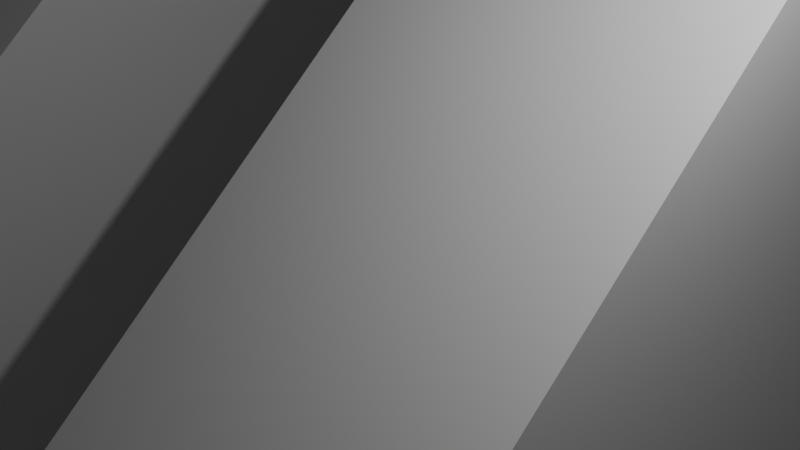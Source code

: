 # Source: RearAxelHoldersSurface.blend  (saved by Blender 4.3.34; exported with 4.5.12 LTS)
import bpy
from mathutils import Matrix  # noqa: F401  (used for matrix-valued properties, if any)

bpy.ops.wm.read_factory_settings(use_empty=True)
scene = bpy.context.scene
scene.name = 'Scene'

# ---- collections
col_collection = bpy.data.collections.new('Collection'); scene.collection.children.link(col_collection)

# ---- materials (node trees are filled in below, after node groups)
mat_material_001 = bpy.data.materials.new('Material.001')
mat_material_001.alpha_threshold = 0.0
mat_material_001.roughness = 0.5
mat_material_001.line_color = (0.0, 0.0, 0.0, 1.0)

# ---- material node trees
mat_material_001.use_nodes = True; mat_material_001.node_tree.nodes.clear()
_N = mat_material_001.node_tree.nodes; _L = mat_material_001.node_tree.links
n0 = _N.new('ShaderNodeOutputMaterial'); n0.name = 'Material Output'; n0.location = (300, 300)
n1 = _N.new('ShaderNodeBsdfPrincipled'); n1.name = 'Principled BSDF'; n1.location = (10, 300)
n1.inputs[3].default_value = 1.45
_L.new(n1.outputs[0], n0.inputs[0])
n0.is_active_output = True

# ---- world
world_world = bpy.data.worlds.new('World'); scene.world = world_world
world_world.use_nodes = True; world_world.node_tree.nodes.clear()
_N = world_world.node_tree.nodes; _L = world_world.node_tree.links
n0 = _N.new('ShaderNodeOutputWorld'); n0.name = 'World Output'; n0.location = (300, 300)
n1 = _N.new('ShaderNodeBackground'); n1.name = 'Background'; n1.location = (10, 300)
n1.inputs[0].default_value = (0.05088, 0.05088, 0.05088, 1.0)
_L.new(n1.outputs[0], n0.inputs[0])
n0.is_active_output = True
world_world.color = (0.05088, 0.05088, 0.05088)
world_world.sun_shadow_jitter_overblur = 0.0

# ---- cameras
cam_camera = bpy.data.cameras.new('Camera')
cam_camera.clip_end = 100.0
cam_camera.ortho_scale = 7.314

# ---- lights
light_light = bpy.data.lights.new('Light', 'POINT')
light_light.energy = 1000.0
light_light.shadow_soft_size = 0.1

# ---- meshes
me_cube_001 = bpy.data.meshes.new('Cube.001')
me_cube_001.from_pydata([(5.4, 1.0, 1.0), (5.4, 1.0, -1.0), (5.4, -1.0, -1.0), (3.4, 1.0, 1.0), (3.4, 1.0, -1.0), (3.4, -1.0, -1.0), (3.4, 1.0, 0.0), (3.4, 0.0, -1.0), (1.0, 1.0, 0.0), (1.0, 1.0, -1.0), (1.0, 0.0, -1.0), (1.0, 1.0, 1.0), (1.0, -1.0, -1.0), (-1.0, 1.0, 1.0), (-1.0, 1.0, -1.0), (-1.0, -1.0, -1.0), (5.4, -0.2547, -0.4903), (3.4, -0.2547, -0.4903), (-1.0, -0.2547, -0.4903), (1.0, -0.2547, -0.4903), (5.4, -0.2426, -0.4975), (3.4, -0.2426, -0.4975), (-1.0, -0.2426, -0.4975), (1.0, -0.2426, -0.4975), (5.4, -0.2166, -0.5924), (3.4, -0.2166, -0.5924), (-1.0, -0.2166, -0.5924), (1.0, -0.2166, -0.5924), (5.4, -0.2126, -0.5777), (3.4, -0.2126, -0.5777), (-1.0, -0.2126, -0.5777), (1.0, -0.2126, -0.5777), (5.4, -0.268, -0.4859), (3.4, -0.268, -0.4859), (-1.0, -0.268, -0.4859), (1.0, -0.268, -0.4859), (5.4, -0.2319, -0.6177), (3.4, -0.2319, -0.6177), (-1.0, -0.2319, -0.6177), (1.0, -0.2319, -0.6177), (5.4, -0.3402, -0.6059), (3.4, -0.3402, -0.6059), (-1.0, -0.3402, -0.6059), (1.0, -0.3402, -0.6059), (5.4, -0.3468, -0.5924), (3.4, -0.3468, -0.5924), (-1.0, -0.3468, -0.5924), (1.0, -0.3468, -0.5924), (5.4, -0.2426, -0.6275), (3.4, -0.2426, -0.6275), (-1.0, -0.2426, -0.6275), (1.0, -0.2426, -0.6275), (5.4, -0.3508, -0.5777), (3.4, -0.3508, -0.5777), (-1.0, -0.3508, -0.5777), (1.0, -0.3508, -0.5777), (5.4, -0.3468, -0.5326), (3.4, -0.3468, -0.5326), (-1.0, -0.3468, -0.5326), (1.0, -0.3468, -0.5326), (5.4, -0.2817, -0.4844), (3.4, -0.2817, -0.4844), (-1.0, -0.2817, -0.4844), (1.0, -0.2817, -0.4844), (5.4, -0.2166, -0.5326), (3.4, -0.2166, -0.5326), (-1.0, -0.2166, -0.5326), (1.0, -0.2166, -0.5326), (5.4, -0.3402, -0.5191), (3.4, -0.3402, -0.5191), (-1.0, -0.3402, -0.5191), (1.0, -0.3402, -0.5191), (5.4, -0.2954, -0.6391), (3.4, -0.2954, -0.6391), (-1.0, -0.2954, -0.6391), (1.0, -0.2954, -0.6391), (5.4, -0.3315, -0.6177), (3.4, -0.3315, -0.6177), (-1.0, -0.3315, -0.6177), (1.0, -0.3315, -0.6177), (5.4, -0.3086, -0.6347), (3.4, -0.3086, -0.6347), (-1.0, -0.3086, -0.6347), (1.0, -0.3086, -0.6347), (5.4, -0.2817, -0.6406), (3.4, -0.2817, -0.6406), (-1.0, -0.2817, -0.6406), (1.0, -0.2817, -0.6406), (5.4, -0.2319, -0.5073), (3.4, -0.2319, -0.5073), (-1.0, -0.2319, -0.5073), (1.0, -0.2319, -0.5073), (5.4, -0.2231, -0.5191), (3.4, -0.2231, -0.5191), (-1.0, -0.2231, -0.5191), (1.0, -0.2231, -0.5191), (5.4, -0.3521, -0.5625), (3.4, -0.3521, -0.5625), (-1.0, -0.3521, -0.5625), (1.0, -0.3521, -0.5625), (5.4, -0.2113, -0.5625), (3.4, -0.2113, -0.5625), (-1.0, -0.2113, -0.5625), (1.0, -0.2113, -0.5625), (5.4, -0.268, -0.6391), (3.4, -0.268, -0.6391), (-1.0, -0.268, -0.6391), (1.0, -0.268, -0.6391), (5.4, -0.2231, -0.6059), (3.4, -0.2231, -0.6059), (-1.0, -0.2231, -0.6059), (1.0, -0.2231, -0.6059), (5.4, -0.2547, -0.6347), (3.4, -0.2547, -0.6347), (-1.0, -0.2547, -0.6347), (1.0, -0.2547, -0.6347), (5.4, -0.3086, -0.4903), (3.4, -0.3086, -0.4903), (-1.0, -0.3086, -0.4903), (1.0, -0.3086, -0.4903), (5.4, -0.3208, -0.4975), (3.4, -0.3208, -0.4975), (-1.0, -0.3208, -0.4975), (1.0, -0.3208, -0.4975), (5.4, -0.2954, -0.4859), (3.4, -0.2954, -0.4859), (-1.0, -0.2954, -0.4859), (1.0, -0.2954, -0.4859), (5.4, -0.3315, -0.5073), (3.4, -0.3315, -0.5073), (-1.0, -0.3315, -0.5073), (1.0, -0.3315, -0.5073), (5.4, -0.3508, -0.5473), (3.4, -0.3508, -0.5473), (-1.0, -0.3508, -0.5473), (1.0, -0.3508, -0.5473), (5.4, -0.3208, -0.6275), (3.4, -0.3208, -0.6275), (-1.0, -0.3208, -0.6275), (1.0, -0.3208, -0.6275), (5.4, -0.2126, -0.5473), (3.4, -0.2126, -0.5473), (-1.0, -0.2126, -0.5473), (1.0, -0.2126, -0.5473), (5.4, 0.872, 0.5722), (3.4, 0.872, 0.5722), (1.0, 0.872, 0.5722), (-1.0, 0.872, 0.5722), (5.4, 0.8842, 0.565), (3.4, 0.8842, 0.565), (1.0, 0.8842, 0.565), (-1.0, 0.8842, 0.565), (5.4, 0.9101, 0.4701), (3.4, 0.9101, 0.4701), (1.0, 0.9101, 0.4701), (-1.0, 0.9101, 0.4701), (5.4, 0.9141, 0.4848), (3.4, 0.9141, 0.4848), (1.0, 0.9141, 0.4848), (-1.0, 0.9141, 0.4848), (5.4, 0.8588, 0.5766), (3.4, 0.8588, 0.5766), (1.0, 0.8588, 0.5766), (-1.0, 0.8588, 0.5766), (5.4, 0.8949, 0.4448), (3.4, 0.8949, 0.4448), (1.0, 0.8949, 0.4448), (-1.0, 0.8949, 0.4448), (5.4, 0.7865, 0.4566), (3.4, 0.7865, 0.4566), (1.0, 0.7865, 0.4566), (-1.0, 0.7865, 0.4566), (5.4, 0.78, 0.4701), (3.4, 0.78, 0.4701), (1.0, 0.78, 0.4701), (-1.0, 0.78, 0.4701), (5.4, 0.8842, 0.435), (3.4, 0.8842, 0.435), (1.0, 0.8842, 0.435), (-1.0, 0.8842, 0.435), (5.4, 0.776, 0.4848), (3.4, 0.776, 0.4848), (1.0, 0.776, 0.4848), (-1.0, 0.776, 0.4848), (5.4, 0.78, 0.5299), (3.4, 0.78, 0.5299), (1.0, 0.78, 0.5299), (-1.0, 0.78, 0.5299), (5.4, 0.8451, 0.5781), (3.4, 0.8451, 0.5781), (1.0, 0.8451, 0.5781), (-1.0, 0.8451, 0.5781), (5.4, 0.9101, 0.5299), (3.4, 0.9101, 0.5299), (1.0, 0.9101, 0.5299), (-1.0, 0.9101, 0.5299), (5.4, 0.7865, 0.5434), (3.4, 0.7865, 0.5434), (1.0, 0.7865, 0.5434), (-1.0, 0.7865, 0.5434), (5.4, 0.8313, 0.4234), (3.4, 0.8313, 0.4234), (1.0, 0.8313, 0.4234), (-1.0, 0.8313, 0.4234), (5.4, 0.7953, 0.4448), (3.4, 0.7953, 0.4448), (1.0, 0.7953, 0.4448), (-1.0, 0.7953, 0.4448), (5.4, 0.8181, 0.4278), (3.4, 0.8181, 0.4278), (1.0, 0.8181, 0.4278), (-1.0, 0.8181, 0.4278), (5.4, 0.8451, 0.4219), (3.4, 0.8451, 0.4219), (1.0, 0.8451, 0.4219), (-1.0, 0.8451, 0.4219), (5.4, 0.8949, 0.5552), (3.4, 0.8949, 0.5552), (1.0, 0.8949, 0.5552), (-1.0, 0.8949, 0.5552), (5.4, 0.9036, 0.5434), (3.4, 0.9036, 0.5434), (1.0, 0.9036, 0.5434), (-1.0, 0.9036, 0.5434), (5.4, 0.7746, 0.5), (3.4, 0.7746, 0.5), (1.0, 0.7746, 0.5), (-1.0, 0.7746, 0.5), (5.4, 0.9155, 0.5), (3.4, 0.9155, 0.5), (1.0, 0.9155, 0.5), (-1.0, 0.9155, 0.5), (5.4, 0.8588, 0.4234), (3.4, 0.8588, 0.4234), (1.0, 0.8588, 0.4234), (-1.0, 0.8588, 0.4234), (5.4, 0.9036, 0.4566), (3.4, 0.9036, 0.4566), (1.0, 0.9036, 0.4566), (-1.0, 0.9036, 0.4566), (5.4, 0.872, 0.4278), (3.4, 0.872, 0.4278), (1.0, 0.872, 0.4278), (-1.0, 0.872, 0.4278), (5.4, 0.8181, 0.5722), (3.4, 0.8181, 0.5722), (1.0, 0.8181, 0.5722), (-1.0, 0.8181, 0.5722), (5.4, 0.8059, 0.565), (3.4, 0.8059, 0.565), (1.0, 0.8059, 0.565), (-1.0, 0.8059, 0.565), (5.4, 0.8313, 0.5766), (3.4, 0.8313, 0.5766), (1.0, 0.8313, 0.5766), (-1.0, 0.8313, 0.5766), (5.4, 0.7953, 0.5552), (3.4, 0.7953, 0.5552), (1.0, 0.7953, 0.5552), (-1.0, 0.7953, 0.5552), (5.4, 0.776, 0.5152), (3.4, 0.776, 0.5152), (1.0, 0.776, 0.5152), (-1.0, 0.776, 0.5152), (5.4, 0.8059, 0.435), (3.4, 0.8059, 0.435), (1.0, 0.8059, 0.435), (-1.0, 0.8059, 0.435), (5.4, 0.9141, 0.5152), (3.4, 0.9141, 0.5152), (1.0, 0.9141, 0.5152), (-1.0, 0.9141, 0.5152)], [], [(1, 100, 28, 24, 108, 36, 48, 112, 104, 84, 72, 80, 136, 76, 40, 44, 52, 96, 2), (0, 3, 5, 2), (4, 1, 2, 5, 7), (4, 6, 3, 0, 1), (6, 8, 10, 7), (9, 4, 7, 10), (9, 8, 6, 4), (6, 7, 101, 141, 65, 93, 89, 21, 17, 33, 61, 125, 117, 121, 129, 69, 57, 133, 97, 5, 225, 181, 173, 169, 205, 265, 209, 201, 213, 233, 241, 177, 165, 237, 153, 157, 229, 3), (11, 13, 15, 12), (14, 102, 142, 66, 94, 90, 22, 18, 34, 62, 126, 118, 122, 130, 70, 58, 134, 98, 15, 227, 183, 175, 171, 207, 267, 211, 203, 215, 235, 243, 179, 167, 239, 155, 159, 231, 13), (14, 9, 10, 12, 15), (14, 13, 11, 8, 9), (10, 103, 31, 27, 111, 39, 51, 115, 107, 87, 75, 83, 139, 79, 43, 47, 55, 99, 12), (74, 75, 87, 86), (73, 72, 84, 85), (2, 96, 132, 56, 68, 128, 120, 116, 124, 60, 32, 16, 20, 88, 92, 64, 140, 100, 1, 0, 228, 156, 152, 236, 164, 176, 240, 232, 212, 200, 208, 264, 204, 168, 172, 180, 224), (78, 79, 139, 138), (77, 76, 136, 137), (138, 139, 83, 82), (137, 136, 80, 81), (34, 35, 63, 62), (33, 32, 60, 61), (106, 107, 115, 114), (105, 104, 112, 113), (86, 87, 107, 106), (85, 84, 104, 105), (50, 51, 39, 38), (49, 48, 36, 37), (102, 103, 143, 142), (101, 100, 140, 141), (134, 135, 99, 98), (133, 132, 96, 97), (22, 23, 19, 18), (21, 20, 16, 17), (98, 99, 55, 54), (97, 96, 52, 53), (142, 143, 67, 66), (141, 140, 64, 65), (38, 39, 111, 110), (37, 36, 108, 109), (70, 71, 59, 58), (69, 68, 56, 57), (110, 111, 27, 26), (109, 108, 24, 25), (42, 43, 79, 78), (41, 40, 76, 77), (94, 95, 91, 90), (93, 92, 88, 89), (18, 19, 35, 34), (17, 16, 32, 33), (46, 47, 43, 42), (45, 44, 40, 41), (130, 131, 71, 70), (129, 128, 68, 69), (118, 119, 123, 122), (117, 116, 120, 121), (30, 31, 103, 102), (29, 28, 100, 101), (114, 115, 51, 50), (113, 112, 48, 49), (62, 63, 127, 126), (61, 60, 124, 125), (5, 97, 53, 45, 41, 77, 137, 81, 73, 85, 105, 113, 49, 37, 109, 25, 29, 101, 7), (82, 83, 75, 74), (81, 80, 72, 73), (58, 59, 135, 134), (57, 56, 132, 133), (66, 67, 95, 94), (65, 64, 92, 93), (126, 127, 119, 118), (125, 124, 116, 117), (26, 27, 31, 30), (25, 24, 28, 29), (54, 55, 47, 46), (53, 52, 44, 45), (12, 99, 135, 59, 71, 131, 123, 119, 127, 63, 35, 19, 23, 91, 95, 67, 143, 103, 10, 8, 11, 230, 158, 154, 238, 166, 178, 242, 234, 214, 202, 210, 266, 206, 170, 174, 182, 226), (90, 91, 23, 22), (89, 88, 20, 21), (15, 98, 54, 46, 42, 78, 138, 82, 74, 86, 106, 114, 50, 38, 110, 26, 30, 102, 14), (122, 123, 131, 130), (121, 120, 128, 129), (203, 202, 214, 215), (201, 200, 212, 213), (207, 206, 266, 267), (205, 204, 264, 265), (267, 266, 210, 211), (265, 264, 208, 209), (163, 162, 190, 191), (161, 160, 188, 189), (235, 234, 242, 243), (233, 232, 240, 241), (226, 262, 186, 198, 258, 250, 246, 254, 190, 162, 146, 150, 218, 222, 194, 270, 230, 11, 12), (215, 214, 234, 235), (213, 212, 232, 233), (179, 178, 166, 167), (177, 176, 164, 165), (231, 230, 270, 271), (229, 228, 268, 269), (263, 262, 226, 227), (261, 260, 224, 225), (151, 150, 146, 147), (149, 148, 144, 145), (227, 226, 182, 183), (225, 224, 180, 181), (271, 270, 194, 195), (269, 268, 192, 193), (167, 166, 238, 239), (165, 164, 236, 237), (199, 198, 186, 187), (197, 196, 184, 185), (239, 238, 154, 155), (237, 236, 152, 153), (171, 170, 206, 207), (169, 168, 204, 205), (223, 222, 218, 219), (221, 220, 216, 217), (147, 146, 162, 163), (145, 144, 160, 161), (175, 174, 170, 171), (173, 172, 168, 169), (259, 258, 198, 199), (257, 256, 196, 197), (247, 246, 250, 251), (245, 244, 248, 249), (224, 260, 184, 196, 256, 248, 244, 252, 188, 160, 144, 148, 216, 220, 192, 268, 228, 0, 2), (159, 158, 230, 231), (157, 156, 228, 229), (243, 242, 178, 179), (241, 240, 176, 177), (191, 190, 254, 255), (189, 188, 252, 253), (3, 229, 269, 193, 221, 217, 149, 145, 161, 189, 253, 245, 249, 257, 197, 185, 261, 225, 5), (211, 210, 202, 203), (209, 208, 200, 201), (187, 186, 262, 263), (185, 184, 260, 261), (195, 194, 222, 223), (193, 192, 220, 221), (255, 254, 246, 247), (253, 252, 244, 245), (155, 154, 158, 159), (153, 152, 156, 157), (183, 182, 174, 175), (181, 180, 172, 173), (219, 218, 150, 151), (217, 216, 148, 149), (13, 231, 271, 195, 223, 219, 151, 147, 163, 191, 255, 247, 251, 259, 199, 187, 263, 227, 15), (251, 250, 258, 259), (249, 248, 256, 257)])
_uv = me_cube_001.uv_layers.new(name='UVMap')
_uv.uv.foreach_set('vector', [0.375, 0.5, 0.4297, 0.6514, 0.4278, 0.6516, 0.426, 0.6521, 0.4243, 0.6529, 0.4228, 0.654, 0.4216, 0.6553, 0.4207, 0.6568, 0.4201, 0.6585, 0.4199, 0.6602, 0.4201, 0.6619, 0.4207, 0.6636, 0.4216, 0.6651, 0.4228, 0.6664, 0.4243, 0.6675, 0.426, 0.6683, 0.4278, 0.6688, 0.4297, 0.669, 0.375, 0.75, 0.625, 0.5, 0.625, 0.25, 0.125, 0.75, 0.375, 0.75, 0.125, 0.5, 0.375, 0.5, 0.375, 0.75, 0.125, 0.75, 0.125, 0.625, 0.375, 0.25, 0.5, 0.25, 0.625, 0.25, 0.625, 0.5, 0.375, 0.5, 0.625, 0.5, 0.625, 0.25, 0.125, 0.75, 0.375, 0.75, 0.125, 0.5, 0.375, 0.5, 0.375, 0.75, 0.125, 0.75, 0.375, 0.25, 0.625, 0.25, 0.625, 0.5, 0.375, 0.5, 0.5, 0.25, 0.25, 0.5, 0.2783, 0.5528, 0.28, 0.5532, 0.2813, 0.5542, 0.2822, 0.5558, 0.2826, 0.558, 0.2825, 0.5606, 0.2819, 0.5637, 0.2808, 0.567, 0.2792, 0.5704, 0.2773, 0.5739, 0.2751, 0.5772, 0.2727, 0.5802, 0.2702, 0.5829, 0.2676, 0.5851, 0.2651, 0.5867, 0.2627, 0.5877, 0.2607, 0.588, 0.125, 0.75, 0.5343, 0.3063, 0.5326, 0.306, 0.5313, 0.305, 0.5304, 0.3034, 0.53, 0.3012, 0.5301, 0.2985, 0.5307, 0.2955, 0.5318, 0.2922, 0.5334, 0.2887, 0.5353, 0.2853, 0.5375, 0.282, 0.5399, 0.279, 0.5425, 0.2763, 0.545, 0.2741, 0.5475, 0.2725, 0.5499, 0.2715, 0.5519, 0.2711, 0.625, 0.25, 0.625, 0.5, 0.625, 0.25, 0.125, 0.75, 0.375, 0.75, 0.375, 0.25, 0.2783, 0.5528, 0.28, 0.5532, 0.2813, 0.5542, 0.2822, 0.5558, 0.2826, 0.558, 0.2825, 0.5606, 0.2819, 0.5637, 0.2808, 0.567, 0.2792, 0.5704, 0.2773, 0.5739, 0.2751, 0.5772, 0.2727, 0.5802, 0.2702, 0.5829, 0.2676, 0.5851, 0.2651, 0.5867, 0.2627, 0.5877, 0.2607, 0.588, 0.125, 0.75, 0.5343, 0.3063, 0.5326, 0.306, 0.5313, 0.305, 0.5304, 0.3034, 0.53, 0.3012, 0.5301, 0.2985, 0.5307, 0.2955, 0.5318, 0.2922, 0.5334, 0.2887, 0.5353, 0.2853, 0.5375, 0.282, 0.5399, 0.279, 0.5425, 0.2763, 0.545, 0.2741, 0.5475, 0.2725, 0.5499, 0.2715, 0.5519, 0.2711, 0.625, 0.25, 0.125, 0.5, 0.375, 0.5, 0.375, 0.625, 0.375, 0.75, 0.125, 0.75, 0.375, 0.25, 0.625, 0.25, 0.625, 0.5, 0.5, 0.5, 0.375, 0.5, 0.375, 0.625, 0.4297, 0.6514, 0.4278, 0.6516, 0.426, 0.6521, 0.4243, 0.6529, 0.4228, 0.654, 0.4216, 0.6553, 0.4207, 0.6568, 0.4201, 0.6585, 0.4199, 0.6602, 0.4201, 0.6619, 0.4207, 0.6636, 0.4216, 0.6651, 0.4228, 0.6664, 0.4243, 0.6675, 0.426, 0.6683, 0.4278, 0.6688, 0.4297, 0.669, 0.375, 0.75, 0.7188, 0.55, 0.7188, 0.675, 0.75, 0.675, 0.75, 0.55, 0.7188, 0.825, 0.7188, 0.95, 0.75, 0.95, 0.75, 0.825, 0.375, 0.75, 0.4297, 0.669, 0.4316, 0.6688, 0.4334, 0.6683, 0.4351, 0.6675, 0.4366, 0.6664, 0.4378, 0.6651, 0.4387, 0.6636, 0.4393, 0.6619, 0.4395, 0.6602, 0.4393, 0.6585, 0.4387, 0.6568, 0.4378, 0.6553, 0.4366, 0.654, 0.4351, 0.6529, 0.4334, 0.6521, 0.4316, 0.6516, 0.4297, 0.6514, 0.375, 0.5, 0.625, 0.5, 0.5625, 0.5106, 0.5606, 0.5107, 0.5588, 0.5112, 0.5571, 0.512, 0.5556, 0.5131, 0.5544, 0.5145, 0.5535, 0.516, 0.5529, 0.5176, 0.5527, 0.5194, 0.5529, 0.5211, 0.5535, 0.5227, 0.5544, 0.5243, 0.5556, 0.5256, 0.5571, 0.5267, 0.5588, 0.5275, 0.5606, 0.528, 0.5625, 0.5282, 0.625, 0.55, 0.625, 0.675, 0.6562, 0.675, 0.6562, 0.55, 0.625, 0.825, 0.625, 0.95, 0.6562, 0.95, 0.6562, 0.825, 0.6562, 0.55, 0.6562, 0.675, 0.6875, 0.675, 0.6875, 0.55, 0.6562, 0.825, 0.6562, 0.95, 0.6875, 0.95, 0.6875, 0.825, 0.2188, 0.55, 0.2188, 0.675, 0.25, 0.675, 0.25, 0.55, 0.2188, 0.825, 0.2188, 0.95, 0.25, 0.95, 0.25, 0.825, 0.7812, 0.55, 0.7812, 0.675, 0.8125, 0.675, 0.8125, 0.55, 0.7812, 0.825, 0.7812, 0.95, 0.8125, 0.95, 0.8125, 0.825, 0.75, 0.55, 0.75, 0.675, 0.7812, 0.675, 0.7812, 0.55, 0.75, 0.825, 0.75, 0.95, 0.7812, 0.95, 0.7812, 0.825, 0.8438, 0.55, 0.8438, 0.675, 0.875, 0.675, 0.875, 0.55, 0.8438, 0.825, 0.8438, 0.95, 0.875, 0.95, 0.875, 0.825, 0.0, 0.55, 0.0, 0.675, 0.03125, 0.675, 0.03125, 0.55, 0.0, 0.825, 0.0, 0.95, 0.03125, 0.95, 0.03125, 0.825, 0.4688, 0.55, 0.4688, 0.675, 0.5, 0.675, 0.5, 0.55, 0.4688, 0.825, 0.4688, 0.95, 0.5, 0.95, 0.5, 0.825, 0.1562, 0.55, 0.1562, 0.675, 0.1875, 0.675, 0.1875, 0.55, 0.1562, 0.825, 0.1562, 0.95, 0.1875, 0.95, 0.1875, 0.825, 0.5, 0.55, 0.5, 0.675, 0.5312, 0.675, 0.5312, 0.55, 0.5, 0.825, 0.5, 0.95, 0.5312, 0.95, 0.5312, 0.825, 0.03125, 0.55, 0.03125, 0.675, 0.0625, 0.675, 0.0625, 0.55, 0.03125, 0.825, 0.03125, 0.95, 0.0625, 0.95, 0.0625, 0.825, 0.875, 0.55, 0.875, 0.675, 0.9062, 0.675, 0.9062, 0.55, 0.875, 0.825, 0.875, 0.95, 0.9062, 0.95, 0.9062, 0.825, 0.4062, 0.55, 0.4062, 0.675, 0.4375, 0.675, 0.4375, 0.55, 0.4062, 0.825, 0.4062, 0.95, 0.4375, 0.95, 0.4375, 0.825, 0.9062, 0.55, 0.9062, 0.675, 0.9375, 0.675, 0.9375, 0.55, 0.9062, 0.825, 0.9062, 0.95, 0.9375, 0.95, 0.9375, 0.825, 0.5938, 0.55, 0.5938, 0.675, 0.625, 0.675, 0.625, 0.55, 0.5938, 0.825, 0.5938, 0.95, 0.625, 0.95, 0.625, 0.825, 0.09375, 0.55, 0.09375, 0.675, 0.125, 0.675, 0.125, 0.55, 0.09375, 0.825, 0.09375, 0.95, 0.125, 0.95, 0.125, 0.825, 0.1875, 0.55, 0.1875, 0.675, 0.2188, 0.675, 0.2188, 0.55, 0.1875, 0.825, 0.1875, 0.95, 0.2188, 0.95, 0.2188, 0.825, 0.5625, 0.55, 0.5625, 0.675, 0.5938, 0.675, 0.5938, 0.55, 0.5625, 0.825, 0.5625, 0.95, 0.5938, 0.95, 0.5938, 0.825, 0.375, 0.55, 0.375, 0.675, 0.4062, 0.675, 0.4062, 0.55, 0.375, 0.825, 0.375, 0.95, 0.4062, 0.95, 0.4062, 0.825, 0.3125, 0.55, 0.3125, 0.675, 0.3438, 0.675, 0.3438, 0.55, 0.3125, 0.825, 0.3125, 0.95, 0.3438, 0.95, 0.3438, 0.825, 0.9688, 0.55, 0.9688, 0.675, 1.0, 0.675, 1.0, 0.55, 0.9688, 0.825, 0.9688, 0.95, 1.0, 0.95, 1.0, 0.825, 0.8125, 0.55, 0.8125, 0.675, 0.8438, 0.675, 0.8438, 0.55, 0.8125, 0.825, 0.8125, 0.95, 0.8438, 0.95, 0.8438, 0.825, 0.25, 0.55, 0.25, 0.675, 0.2812, 0.675, 0.2812, 0.55, 0.25, 0.825, 0.25, 0.95, 0.2812, 0.95, 0.2812, 0.825, 0.125, 0.75, 0.2607, 0.588, 0.2589, 0.5877, 0.2576, 0.5867, 0.2567, 0.5851, 0.2563, 0.5829, 0.2565, 0.5802, 0.2571, 0.5772, 0.2582, 0.5739, 0.2597, 0.5704, 0.2616, 0.567, 0.2638, 0.5637, 0.2662, 0.5606, 0.2688, 0.558, 0.2714, 0.5558, 0.2739, 0.5542, 0.2762, 0.5532, 0.2783, 0.5528, 0.25, 0.5, 0.6875, 0.55, 0.6875, 0.675, 0.7188, 0.675, 0.7188, 0.55, 0.6875, 0.825, 0.6875, 0.95, 0.7188, 0.95, 0.7188, 0.825, 0.4375, 0.55, 0.4375, 0.675, 0.4688, 0.675, 0.4688, 0.55, 0.4375, 0.825, 0.4375, 0.95, 0.4688, 0.95, 0.4688, 0.825, 0.0625, 0.55, 0.0625, 0.675, 0.09375, 0.675, 0.09375, 0.55, 0.0625, 0.825, 0.0625, 0.95, 0.09375, 0.95, 0.09375, 0.825, 0.2812, 0.55, 0.2812, 0.675, 0.3125, 0.675, 0.3125, 0.55, 0.2812, 0.825, 0.2812, 0.95, 0.3125, 0.95, 0.3125, 0.825, 0.9375, 0.55, 0.9375, 0.675, 0.9688, 0.675, 0.9688, 0.55, 0.9375, 0.825, 0.9375, 0.95, 0.9688, 0.95, 0.9688, 0.825, 0.5312, 0.55, 0.5312, 0.675, 0.5625, 0.675, 0.5625, 0.55, 0.5312, 0.825, 0.5312, 0.95, 0.5625, 0.95, 0.5625, 0.825, 0.375, 0.75, 0.4297, 0.669, 0.4316, 0.6688, 0.4334, 0.6683, 0.4351, 0.6675, 0.4366, 0.6664, 0.4378, 0.6651, 0.4387, 0.6636, 0.4393, 0.6619, 0.4395, 0.6602, 0.4393, 0.6585, 0.4387, 0.6568, 0.4378, 0.6553, 0.4366, 0.654, 0.4351, 0.6529, 0.4334, 0.6521, 0.4316, 0.6516, 0.4297, 0.6514, 0.375, 0.625, 0.5, 0.5, 0.625, 0.5, 0.5625, 0.5106, 0.5606, 0.5107, 0.5588, 0.5112, 0.5571, 0.512, 0.5556, 0.5131, 0.5544, 0.5145, 0.5535, 0.516, 0.5529, 0.5176, 0.5527, 0.5194, 0.5529, 0.5211, 0.5535, 0.5227, 0.5544, 0.5243, 0.5556, 0.5256, 0.5571, 0.5267, 0.5588, 0.5275, 0.5606, 0.528, 0.5625, 0.5282, 0.125, 0.55, 0.125, 0.675, 0.1562, 0.675, 0.1562, 0.55, 0.125, 0.825, 0.125, 0.95, 0.1562, 0.95, 0.1562, 0.825, 0.125, 0.75, 0.2607, 0.588, 0.2589, 0.5877, 0.2576, 0.5867, 0.2567, 0.5851, 0.2563, 0.5829, 0.2565, 0.5802, 0.2571, 0.5772, 0.2582, 0.5739, 0.2597, 0.5704, 0.2616, 0.567, 0.2638, 0.5637, 0.2662, 0.5606, 0.2688, 0.558, 0.2714, 0.5558, 0.2739, 0.5542, 0.2762, 0.5532, 0.2783, 0.5528, 0.375, 0.25, 0.3438, 0.55, 0.3438, 0.675, 0.375, 0.675, 0.375, 0.55, 0.3438, 0.825, 0.3438, 0.95, 0.375, 0.95, 0.375, 0.825, 0.7188, 0.55, 0.7188, 0.675, 0.75, 0.675, 0.75, 0.55, 0.7188, 0.825, 0.7188, 0.95, 0.75, 0.95, 0.75, 0.825, 0.625, 0.55, 0.625, 0.675, 0.6562, 0.675, 0.6562, 0.55, 0.625, 0.825, 0.625, 0.95, 0.6562, 0.95, 0.6562, 0.825, 0.6562, 0.55, 0.6562, 0.675, 0.6875, 0.675, 0.6875, 0.55, 0.6562, 0.825, 0.6562, 0.95, 0.6875, 0.95, 0.6875, 0.825, 0.2188, 0.55, 0.2188, 0.675, 0.25, 0.675, 0.25, 0.55, 0.2188, 0.825, 0.2188, 0.95, 0.25, 0.95, 0.25, 0.825, 0.7812, 0.55, 0.7812, 0.675, 0.8125, 0.675, 0.8125, 0.55, 0.7812, 0.825, 0.7812, 0.95, 0.8125, 0.95, 0.8125, 0.825, 0.5625, 0.5282, 0.5644, 0.528, 0.5662, 0.5275, 0.5679, 0.5267, 0.5694, 0.5256, 0.5706, 0.5243, 0.5715, 0.5227, 0.5721, 0.5211, 0.5723, 0.5194, 0.5721, 0.5176, 0.5715, 0.516, 0.5706, 0.5145, 0.5694, 0.5131, 0.5679, 0.512, 0.5662, 0.5112, 0.5644, 0.5107, 0.5625, 0.5106, 0.625, 0.5, 0.375, 0.75, 0.75, 0.55, 0.75, 0.675, 0.7812, 0.675, 0.7812, 0.55, 0.75, 0.825, 0.75, 0.95, 0.7812, 0.95, 0.7812, 0.825, 0.8438, 0.55, 0.8438, 0.675, 0.875, 0.675, 0.875, 0.55, 0.8438, 0.825, 0.8438, 0.95, 0.875, 0.95, 0.875, 0.825, 0.0, 0.55, 0.0, 0.675, 0.03125, 0.675, 0.03125, 0.55, 0.0, 0.825, 0.0, 0.95, 0.03125, 0.95, 0.03125, 0.825, 0.4688, 0.55, 0.4688, 0.675, 0.5, 0.675, 0.5, 0.55, 0.4688, 0.825, 0.4688, 0.95, 0.5, 0.95, 0.5, 0.825, 0.1562, 0.55, 0.1562, 0.675, 0.1875, 0.675, 0.1875, 0.55, 0.1562, 0.825, 0.1562, 0.95, 0.1875, 0.95, 0.1875, 0.825, 0.5, 0.55, 0.5, 0.675, 0.5312, 0.675, 0.5312, 0.55, 0.5, 0.825, 0.5, 0.95, 0.5312, 0.95, 0.5312, 0.825, 0.03125, 0.55, 0.03125, 0.675, 0.0625, 0.675, 0.0625, 0.55, 0.03125, 0.825, 0.03125, 0.95, 0.0625, 0.95, 0.0625, 0.825, 0.875, 0.55, 0.875, 0.675, 0.9062, 0.675, 0.9062, 0.55, 0.875, 0.825, 0.875, 0.95, 0.9062, 0.95, 0.9062, 0.825, 0.4062, 0.55, 0.4062, 0.675, 0.4375, 0.675, 0.4375, 0.55, 0.4062, 0.825, 0.4062, 0.95, 0.4375, 0.95, 0.4375, 0.825, 0.9062, 0.55, 0.9062, 0.675, 0.9375, 0.675, 0.9375, 0.55, 0.9062, 0.825, 0.9062, 0.95, 0.9375, 0.95, 0.9375, 0.825, 0.5938, 0.55, 0.5938, 0.675, 0.625, 0.675, 0.625, 0.55, 0.5938, 0.825, 0.5938, 0.95, 0.625, 0.95, 0.625, 0.825, 0.09375, 0.55, 0.09375, 0.675, 0.125, 0.675, 0.125, 0.55, 0.09375, 0.825, 0.09375, 0.95, 0.125, 0.95, 0.125, 0.825, 0.1875, 0.55, 0.1875, 0.675, 0.2188, 0.675, 0.2188, 0.55, 0.1875, 0.825, 0.1875, 0.95, 0.2188, 0.95, 0.2188, 0.825, 0.5625, 0.55, 0.5625, 0.675, 0.5938, 0.675, 0.5938, 0.55, 0.5625, 0.825, 0.5625, 0.95, 0.5938, 0.95, 0.5938, 0.825, 0.375, 0.55, 0.375, 0.675, 0.4062, 0.675, 0.4062, 0.55, 0.375, 0.825, 0.375, 0.95, 0.4062, 0.95, 0.4062, 0.825, 0.3125, 0.55, 0.3125, 0.675, 0.3438, 0.675, 0.3438, 0.55, 0.3125, 0.825, 0.3125, 0.95, 0.3438, 0.95, 0.3438, 0.825, 0.5625, 0.5282, 0.5644, 0.528, 0.5662, 0.5275, 0.5679, 0.5267, 0.5694, 0.5256, 0.5706, 0.5243, 0.5715, 0.5227, 0.5721, 0.5211, 0.5723, 0.5194, 0.5721, 0.5176, 0.5715, 0.516, 0.5706, 0.5145, 0.5694, 0.5131, 0.5679, 0.512, 0.5662, 0.5112, 0.5644, 0.5107, 0.5625, 0.5106, 0.625, 0.5, 0.375, 0.75, 0.9688, 0.55, 0.9688, 0.675, 1.0, 0.675, 1.0, 0.55, 0.9688, 0.825, 0.9688, 0.95, 1.0, 0.95, 1.0, 0.825, 0.8125, 0.55, 0.8125, 0.675, 0.8438, 0.675, 0.8438, 0.55, 0.8125, 0.825, 0.8125, 0.95, 0.8438, 0.95, 0.8438, 0.825, 0.25, 0.55, 0.25, 0.675, 0.2812, 0.675, 0.2812, 0.55, 0.25, 0.825, 0.25, 0.95, 0.2812, 0.95, 0.2812, 0.825, 0.625, 0.25, 0.5519, 0.2711, 0.5537, 0.2715, 0.555, 0.2725, 0.5559, 0.2741, 0.5563, 0.2763, 0.5561, 0.279, 0.5555, 0.282, 0.5544, 0.2853, 0.5529, 0.2887, 0.551, 0.2922, 0.5488, 0.2955, 0.5464, 0.2985, 0.5438, 0.3012, 0.5412, 0.3034, 0.5387, 0.305, 0.5364, 0.306, 0.5343, 0.3063, 0.125, 0.75, 0.6875, 0.55, 0.6875, 0.675, 0.7188, 0.675, 0.7188, 0.55, 0.6875, 0.825, 0.6875, 0.95, 0.7188, 0.95, 0.7188, 0.825, 0.4375, 0.55, 0.4375, 0.675, 0.4688, 0.675, 0.4688, 0.55, 0.4375, 0.825, 0.4375, 0.95, 0.4688, 0.95, 0.4688, 0.825, 0.0625, 0.55, 0.0625, 0.675, 0.09375, 0.675, 0.09375, 0.55, 0.0625, 0.825, 0.0625, 0.95, 0.09375, 0.95, 0.09375, 0.825, 0.2812, 0.55, 0.2812, 0.675, 0.3125, 0.675, 0.3125, 0.55, 0.2812, 0.825, 0.2812, 0.95, 0.3125, 0.95, 0.3125, 0.825, 0.9375, 0.55, 0.9375, 0.675, 0.9688, 0.675, 0.9688, 0.55, 0.9375, 0.825, 0.9375, 0.95, 0.9688, 0.95, 0.9688, 0.825, 0.5312, 0.55, 0.5312, 0.675, 0.5625, 0.675, 0.5625, 0.55, 0.5312, 0.825, 0.5312, 0.95, 0.5625, 0.95, 0.5625, 0.825, 0.125, 0.55, 0.125, 0.675, 0.1562, 0.675, 0.1562, 0.55, 0.125, 0.825, 0.125, 0.95, 0.1562, 0.95, 0.1562, 0.825, 0.625, 0.25, 0.5519, 0.2711, 0.5537, 0.2715, 0.555, 0.2725, 0.5559, 0.2741, 0.5563, 0.2763, 0.5561, 0.279, 0.5555, 0.282, 0.5544, 0.2853, 0.5529, 0.2887, 0.551, 0.2922, 0.5488, 0.2955, 0.5464, 0.2985, 0.5438, 0.3012, 0.5412, 0.3034, 0.5387, 0.305, 0.5364, 0.306, 0.5343, 0.3063, 0.125, 0.75, 0.3438, 0.55, 0.3438, 0.675, 0.375, 0.675, 0.375, 0.55, 0.3438, 0.825, 0.3438, 0.95, 0.375, 0.95, 0.375, 0.825])
me_cube_001.materials.append(mat_material_001)
me_cube_001.use_mirror_vertex_groups = False
me_cube_001.update()

# ---- objects
ob_light = bpy.data.objects.new('Light', light_light)
ob_camera = bpy.data.objects.new('Camera', cam_camera)
ob_cube_001 = bpy.data.objects.new('Cube.001', me_cube_001)

# ---- transforms, parenting, visibility, modifiers, constraints
ob_light.location = (4.076, 1.005, 5.904)
ob_light.rotation_euler = (0.6503, 0.05522, 1.866)
ob_light.lock_rotations_4d = False
ob_light.empty_display_type = 'ARROWS'
ob_light.color = (0.0, 0.0, 0.0, 0.0)
ob_light.lineart.crease_threshold = 0.0
ob_camera.location = (7.359, -6.926, 4.958)
ob_camera.rotation_euler = (1.109, 0.0, 0.8149)
ob_camera.lock_rotations_4d = False
ob_camera.empty_display_type = 'ARROWS'
ob_camera.color = (0.0, 0.0, 0.0, 0.0)
ob_camera.display_type = 'WIRE'
ob_camera.lineart.crease_threshold = 0.0
ob_cube_001.location = (-11.0, 0.0, 0.0)
ob_cube_001.scale = (2.5, 17.75, 16.0)
ob_cube_001.lock_rotations_4d = False
ob_cube_001.empty_display_type = 'ARROWS'
ob_cube_001.lineart.crease_threshold = 0.0

# ---- collection membership
col_collection.objects.link(ob_light)
col_collection.objects.link(ob_camera)
col_collection.objects.link(ob_cube_001)

# ---- scene / render settings (as saved in the file)
scene.camera = ob_camera
scene.frame_start = 1; scene.frame_end = 250; scene.frame_set(1)
scene.render.engine = 'BLENDER_EEVEE_NEXT'
bpy.context.view_layer.update()
